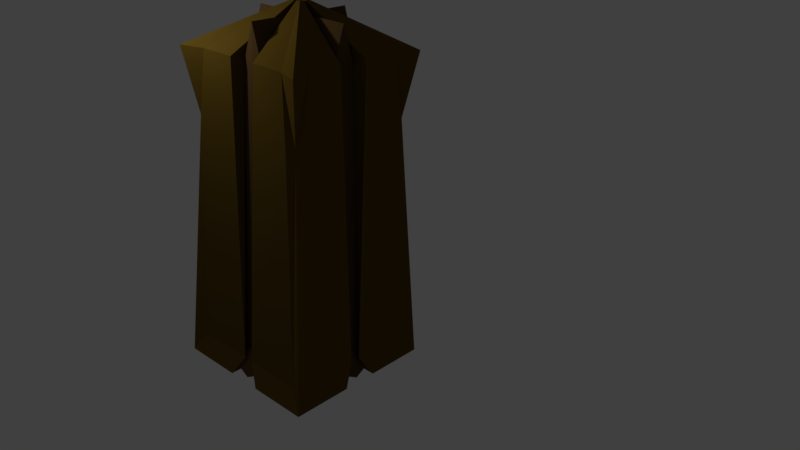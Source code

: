 # Source: cube_L_clocktower_prototype.blend  (saved by Blender 2.78.0; exported with 4.5.12 LTS)
import bpy
from mathutils import Matrix  # noqa: F401  (used for matrix-valued properties, if any)

bpy.ops.wm.read_factory_settings(use_empty=True)
scene = bpy.context.scene
scene.name = 'Scene'

# ---- collections
col_collection_1 = bpy.data.collections.new('Collection 1'); scene.collection.children.link(col_collection_1)

# ---- materials (node trees are filled in below, after node groups)
mat_material = bpy.data.materials.new('Material')
mat_material.alpha_threshold = 0.0
mat_material.use_transparent_shadow = False
mat_material.diffuse_color = (0.1149, 0.06893, 0.00978, 1.0)
mat_material.roughness = 0.5
mat_material.specular_intensity = 0.0
mat_material.line_color = (0.0, 0.0, 0.0, 1.0)
mat_material_001 = bpy.data.materials.new('Material.001')
mat_material_001.alpha_threshold = 0.0
mat_material_001.use_transparent_shadow = False
mat_material_001.diffuse_color = (0.09463, 0.05249, 0.01823, 1.0)
mat_material_001.roughness = 0.5
mat_material_001.specular_intensity = 0.0

# ---- material node trees

# ---- world
world_world = bpy.data.worlds.new('World'); scene.world = world_world
world_world.color = (0.05088, 0.05088, 0.05088)
world_world.use_sun_shadow = False
world_world.sun_shadow_jitter_overblur = 0.0
world_world.cycles.sampling_method = 'MANUAL'

# ---- cameras
cam_camera = bpy.data.cameras.new('Camera')
cam_camera.clip_end = 100.0
cam_camera.lens = 35.0
cam_camera.sensor_width = 32.0
cam_camera.sensor_height = 18.0
cam_camera.ortho_scale = 7.314
cam_camera.dof.focus_distance = 0.0
cam_camera.dof.aperture_fstop = 128.0

# ---- lights
light_point = bpy.data.lights.new('Point', 'POINT')
light_point.transmission_factor = 0.0
light_point.energy = 100.0
light_point.shadow_buffer_clip_start = 0.5
light_point.shadow_soft_size = 0.1
light_point.shadow_maximum_resolution = 0.006
light_point.use_absolute_resolution = True

# ---- meshes
me_cube = bpy.data.meshes.new('Cube')
me_cube.from_pydata([(1.4, -1.4, -1.034), (1.307, -1.307, 4.478), (0.2253, -0.2253, 4.478), (0.7725, -0.212, 4.33), (1.162, -0.8977, 4.478), (0.2253, -0.7725, 4.478), (0.212, -0.7725, 4.33), (0.2594, -1.151, 4.478), (1.151, -0.2594, 4.478), (0.3154, -1.4, -1.034), (1.4, -0.3154, -1.034), (0.3154, -0.3154, -1.034), (0.2967, -1.317, -0.8263), (0.9408, -0.212, 4.33), (0.212, -0.9408, 4.33), (0.212, -0.212, 4.33), (1.317, -0.2967, -0.8263), (0.2967, -0.2967, -0.8263), (0.7725, -0.2253, 4.478), (0.8977, -1.162, 4.478), (0.09503, -0.09503, 5.207), (0.01854, -0.01854, 5.207), (0.09503, -0.07341, 5.207), (0.02171, -0.07443, 5.207), (0.02141, -0.09503, 5.207), (0.09503, -0.02141, 5.207), (0.07442, -0.02171, 5.207), (0.07341, -0.09503, 5.207), (0.08422, -0.08422, 5.207), (0.08884, -0.0796, 5.207), (0.0796, -0.08884, 5.207), (1.276, -0.08739, -0.6657), (1.129, -0.2544, -0.636), (1.281, -1.149, -0.6657), (0.08739, -1.276, -0.6657), (0.2544, -1.129, -0.636), (1.149, -1.281, -0.6657), (1.128, -1.128, 3.37), (1.008, -1.214, 3.37), (1.214, -1.008, 3.37), (-1.4, -1.4, -1.034), (-1.307, -1.307, 4.478), (-0.2253, -0.2253, 4.478), (-0.7725, -0.212, 4.33), (0.0, -0.7725, 5.004), (-1.162, -0.8977, 4.478), (-0.2253, -0.7725, 4.478), (-0.212, -0.7725, 4.33), (-0.2594, -1.151, 4.478), (-1.151, -0.2594, 4.478), (-0.3154, -1.4, -1.034), (-1.4, -0.3154, -1.034), (-0.3154, -0.3154, -1.034), (-0.2967, -1.317, -0.8263), (-0.9408, -0.212, 4.33), (-0.212, -0.9408, 4.33), (-0.212, -0.212, 4.33), (0.0, -0.212, 5.004), (0.0, -0.9408, 5.004), (0.0, -1.317, -1.001), (-1.317, -0.2967, -0.8263), (-0.2967, -0.2967, -0.8263), (0.0, -0.2967, -0.8263), (-0.7725, -0.2253, 4.478), (-0.8977, -1.162, 4.478), (-0.09503, -0.09503, 5.207), (-0.01854, -0.01854, 5.207), (-0.09503, -0.07341, 5.207), (-0.02171, -0.07443, 5.207), (-0.02141, -0.09503, 5.207), (-0.09503, -0.02141, 5.207), (-0.07442, -0.02171, 5.207), (-0.07341, -0.09503, 5.207), (-0.08422, -0.08422, 5.207), (-0.08884, -0.0796, 5.207), (-0.0796, -0.08884, 5.207), (-1.276, -0.08739, -0.6657), (-1.129, -0.2544, -0.636), (-1.281, -1.149, -0.6657), (-0.08739, -1.276, -0.6657), (0.0, -1.129, -0.3866), (-0.2544, -1.129, -0.636), (-1.149, -1.281, -0.6657), (-1.128, -1.128, 3.37), (-1.008, -1.214, 3.37), (-1.214, -1.008, 3.37), (1.4, 1.4, -1.034), (1.307, 1.307, 4.478), (0.2253, 0.2253, 4.478), (0.7725, 0.212, 4.33), (1.162, 0.8977, 4.478), (0.2253, 0.7725, 4.478), (0.212, 0.7725, 4.33), (0.2594, 1.151, 4.478), (1.151, 0.2594, 4.478), (0.3154, 1.4, -1.034), (1.4, 0.3154, -1.034), (0.3154, 0.3154, -1.034), (0.2967, 1.317, -0.8263), (0.9408, 0.212, 4.33), (0.212, 0.9408, 4.33), (0.212, 0.0, 5.004), (0.9408, 0.0, 5.004), (1.317, 0.0, -1.001), (0.212, 0.212, 4.33), (1.317, 0.2967, -0.8263), (0.2967, 0.0, -0.8263), (0.2967, 0.2967, -0.8263), (0.7725, 0.0, 5.004), (0.7725, 0.2253, 4.478), (0.8977, 1.162, 4.478), (0.09503, 0.09503, 5.207), (0.01854, 0.01854, 5.207), (0.09503, 0.07341, 5.207), (0.02171, 0.07443, 5.207), (0.02141, 0.09503, 5.207), (0.09503, 0.02141, 5.207), (0.07442, 0.02171, 5.207), (0.07341, 0.09503, 5.207), (0.08422, 0.08422, 5.207), (0.08884, 0.0796, 5.207), (0.0796, 0.08884, 5.207), (1.276, 0.08739, -0.6657), (1.129, 0.2544, -0.636), (1.129, 0.0, -0.3866), (1.281, 1.149, -0.6657), (0.08739, 1.276, -0.6657), (0.2544, 1.129, -0.636), (1.149, 1.281, -0.6657), (1.128, 1.128, 3.37), (1.008, 1.214, 3.37), (1.214, 1.008, 3.37), (-1.4, 1.4, -1.034), (-1.307, 1.307, 4.478), (-0.2253, 0.2253, 4.478), (-0.7725, 0.212, 4.33), (0.0, 0.7725, 5.004), (-1.162, 0.8977, 4.478), (-0.2253, 0.7725, 4.478), (-0.212, 0.7725, 4.33), (-0.2594, 1.151, 4.478), (-1.151, 0.2594, 4.478), (-0.3154, 1.4, -1.034), (-1.4, 0.3154, -1.034), (-0.3154, 0.3154, -1.034), (-0.2967, 1.317, -0.8263), (-0.9408, 0.212, 4.33), (-0.212, 0.9408, 4.33), (0.0, 0.0, -0.8263), (0.0, 0.0, 5.004), (-0.212, 0.0, 5.004), (-0.9408, 0.0, 5.004), (-1.317, 0.0, -1.001), (-0.212, 0.212, 4.33), (0.0, 0.212, 5.004), (0.0, 0.9408, 5.004), (0.0, 1.317, -1.001), (-1.317, 0.2967, -0.8263), (-0.2967, 0.0, -0.8263), (-0.2967, 0.2967, -0.8263), (0.0, 0.2967, -0.8263), (-0.7725, 0.0, 5.004), (-0.7725, 0.2253, 4.478), (-0.8977, 1.162, 4.478), (-0.09503, 0.09503, 5.207), (-0.01854, 0.01854, 5.207), (-0.09503, 0.07341, 5.207), (-0.02171, 0.07443, 5.207), (-0.02141, 0.09503, 5.207), (-0.09503, 0.02141, 5.207), (-0.07442, 0.02171, 5.207), (-0.07341, 0.09503, 5.207), (-0.08422, 0.08422, 5.207), (-0.08884, 0.0796, 5.207), (-0.0796, 0.08884, 5.207), (-1.276, 0.08739, -0.6657), (-1.129, 0.2544, -0.636), (-1.129, 0.0, -0.3866), (-1.281, 1.149, -0.6657), (-0.08739, 1.276, -0.6657), (0.0, 1.129, -0.3866), (-0.2544, 1.129, -0.636), (-1.149, 1.281, -0.6657), (-1.128, 1.128, 3.37), (-1.008, 1.214, 3.37), (-1.214, 1.008, 3.37)], [], [(2, 5, 23, 21), (2, 18, 3, 15), (34, 7, 14, 35), (36, 38, 19, 7, 34), (5, 7, 24, 23), (7, 5, 6, 14), (11, 9, 12, 17), (4, 8, 25, 22), (31, 8, 4, 39, 33), (31, 10, 16, 32), (10, 11, 17, 16), (11, 10, 0, 9), (58, 14, 6, 44), (124, 102, 13, 32), (101, 149, 57, 15), (15, 3, 108, 101), (62, 17, 12, 59), (35, 14, 58, 80), (106, 17, 62, 148), (103, 16, 17, 106), (1, 4, 22, 20), (44, 6, 15, 57), (7, 19, 27, 24), (6, 5, 2, 15), (108, 3, 13, 102), (19, 1, 20, 27), (3, 18, 8, 13), (21, 23, 30, 28), (20, 30, 27), (20, 29, 28), (26, 29, 22, 25), (8, 18, 26, 25), (18, 2, 21, 26), (22, 29, 20), (27, 30, 23, 24), (28, 29, 26, 21), (28, 30, 20), (19, 38, 37, 1), (0, 33, 39, 37), (103, 124, 32, 16), (8, 31, 32, 13), (10, 31, 33, 0), (12, 35, 80, 59), (0, 36, 34, 9), (9, 34, 35, 12), (37, 38, 36, 0), (37, 39, 4, 1), (42, 66, 68, 46), (42, 56, 43, 63), (79, 81, 55, 48), (82, 79, 48, 64, 84), (46, 68, 69, 48), (48, 55, 47, 46), (52, 61, 53, 50), (45, 67, 70, 49), (76, 78, 85, 45, 49), (76, 77, 60, 51), (51, 60, 61, 52), (52, 50, 40, 51), (58, 44, 47, 55), (177, 77, 54, 151), (150, 56, 57, 149), (56, 150, 161, 43), (62, 59, 53, 61), (81, 80, 58, 55), (158, 148, 62, 61), (152, 158, 61, 60), (41, 65, 67, 45), (44, 57, 56, 47), (48, 69, 72, 64), (47, 56, 42, 46), (161, 151, 54, 43), (64, 72, 65, 41), (43, 54, 49, 63), (66, 73, 75, 68), (65, 72, 75), (65, 73, 74), (71, 70, 67, 74), (49, 70, 71, 63), (63, 71, 66, 42), (67, 65, 74), (72, 69, 68, 75), (73, 66, 71, 74), (73, 65, 75), (64, 41, 83, 84), (40, 83, 85, 78), (152, 60, 77, 177), (49, 54, 77, 76), (51, 40, 78, 76), (53, 59, 80, 81), (40, 50, 79, 82), (50, 53, 81, 79), (83, 40, 82, 84), (83, 41, 45, 85), (88, 112, 114, 91), (88, 104, 89, 109), (126, 127, 100, 93), (128, 126, 93, 110, 130), (91, 114, 115, 93), (93, 100, 92, 91), (97, 107, 98, 95), (90, 113, 116, 94), (122, 125, 131, 90, 94), (122, 123, 105, 96), (96, 105, 107, 97), (97, 95, 86, 96), (155, 136, 92, 100), (124, 123, 99, 102), (101, 104, 154, 149), (104, 101, 108, 89), (160, 156, 98, 107), (127, 180, 155, 100), (106, 148, 160, 107), (103, 106, 107, 105), (87, 111, 113, 90), (136, 154, 104, 92), (93, 115, 118, 110), (92, 104, 88, 91), (108, 102, 99, 89), (110, 118, 111, 87), (89, 99, 94, 109), (112, 119, 121, 114), (111, 118, 121), (111, 119, 120), (117, 116, 113, 120), (94, 116, 117, 109), (109, 117, 112, 88), (113, 111, 120), (118, 115, 114, 121), (119, 112, 117, 120), (119, 111, 121), (110, 87, 129, 130), (86, 129, 131, 125), (103, 105, 123, 124), (94, 99, 123, 122), (96, 86, 125, 122), (98, 156, 180, 127), (86, 95, 126, 128), (95, 98, 127, 126), (129, 86, 128, 130), (129, 87, 90, 131), (134, 138, 167, 165), (134, 162, 135, 153), (179, 140, 147, 181), (182, 184, 163, 140, 179), (138, 140, 168, 167), (140, 138, 139, 147), (144, 142, 145, 159), (137, 141, 169, 166), (175, 141, 137, 185, 178), (175, 143, 157, 176), (143, 144, 159, 157), (144, 143, 132, 142), (155, 147, 139, 136), (177, 151, 146, 176), (150, 149, 154, 153), (153, 135, 161, 150), (160, 159, 145, 156), (181, 147, 155, 180), (158, 159, 160, 148), (152, 157, 159, 158), (133, 137, 166, 164), (136, 139, 153, 154), (140, 163, 171, 168), (139, 138, 134, 153), (161, 135, 146, 151), (163, 133, 164, 171), (135, 162, 141, 146), (165, 167, 174, 172), (164, 174, 171), (164, 173, 172), (170, 173, 166, 169), (141, 162, 170, 169), (162, 134, 165, 170), (166, 173, 164), (171, 174, 167, 168), (172, 173, 170, 165), (172, 174, 164), (163, 184, 183, 133), (132, 178, 185, 183), (152, 177, 176, 157), (141, 175, 176, 146), (143, 175, 178, 132), (145, 181, 180, 156), (132, 182, 179, 142), (142, 179, 181, 145), (183, 184, 182, 132), (183, 185, 137, 133)])
me_cube.polygons.foreach_set('material_index', [0, 0, 0, 0, 0, 0, 0, 0, 0, 0, 0, 0, 1, 1, 1, 1, 1, 1, 1, 1, 0, 1, 0, 0, 1, 0, 0, 0, 0, 0, 0, 0, 0, 0, 0, 0, 0, 0, 0, 1, 0, 0, 1, 0, 0, 0, 0, 0, 0, 0, 0, 0, 0, 0, 0, 0, 0, 0, 0, 1, 1, 1, 1, 1, 1, 1, 1, 0, 1, 0, 0, 1, 0, 0, 0, 0, 0, 0, 0, 0, 0, 0, 0, 0, 0, 0, 1, 0, 0, 1, 0, 0, 0, 0, 0, 0, 0, 0, 0, 0, 0, 0, 0, 0, 0, 0, 1, 1, 1, 1, 1, 1, 1, 1, 0, 1, 0, 0, 1, 0, 0, 0, 0, 0, 0, 0, 0, 0, 0, 0, 0, 0, 0, 1, 0, 0, 1, 0, 0, 0, 0, 0, 0, 0, 0, 0, 0, 0, 0, 0, 0, 0, 0, 1, 1, 1, 1, 1, 1, 1, 1, 0, 1, 0, 0, 1, 0, 0, 0, 0, 0, 0, 0, 0, 0, 0, 0, 0, 0, 0, 1, 0, 0, 1, 0, 0, 0, 0])
me_cube.materials.append(mat_material)
me_cube.materials.append(mat_material_001)
me_cube.use_remesh_preserve_volume = False
me_cube.use_remesh_preserve_attributes = False
me_cube.use_mirror_vertex_groups = False
me_cube.update()

# ---- objects
ob_point = bpy.data.objects.new('Point', light_point)
ob_cube = bpy.data.objects.new('Cube', me_cube)
ob_camera = bpy.data.objects.new('Camera', cam_camera)

# ---- transforms, parenting, visibility, modifiers, constraints
ob_point.location = (-1.169, -2.412, 6.925)
ob_point.lineart.crease_threshold = 0.0
ob_cube.location = (0.0, 0.0, 1.0)
ob_cube.lock_rotations_4d = False
ob_cube.empty_display_type = 'ARROWS'
ob_cube.lineart.crease_threshold = 0.0
ob_camera.location = (10.09, -8.9, 8.793)
ob_camera.rotation_euler = (1.131, -0.03415, 0.7426)
ob_camera.lock_rotations_4d = False
ob_camera.empty_display_type = 'ARROWS'
ob_camera.color = (0.0, 0.0, 0.0, 0.0)
ob_camera.display_type = 'WIRE'
ob_camera.lineart.crease_threshold = 0.0

# ---- collection membership
col_collection_1.objects.link(ob_point)
col_collection_1.objects.link(ob_cube)
col_collection_1.objects.link(ob_camera)

# ---- scene / render settings (as saved in the file)
scene.camera = ob_camera
scene.frame_start = 1; scene.frame_end = 250; scene.frame_set(1)
scene.render.engine = 'BLENDER_EEVEE_NEXT'
scene.render.dither_intensity = 0.0
scene.cycles.use_denoising = False
scene.cycles.samples = 128
scene.cycles.sampling_pattern = 'TABULATED_SOBOL'
scene.cycles.light_sampling_threshold = 0.0
scene.cycles.use_adaptive_sampling = False
scene.cycles.use_light_tree = False
scene.cycles.blur_glossy = 0.0
scene.cycles.sample_clamp_indirect = 0.0
scene.view_settings.view_transform = 'Standard'
bpy.context.view_layer.update()

